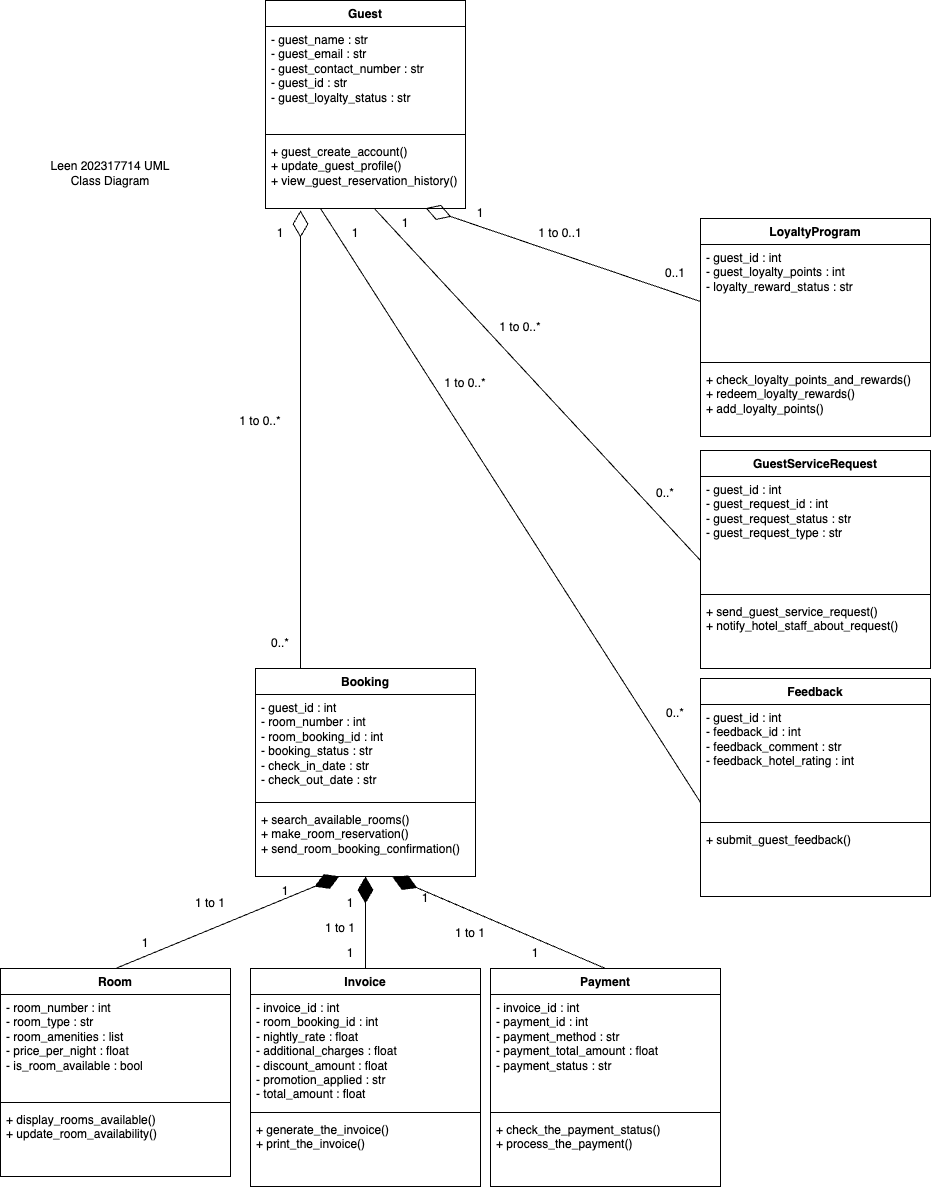

The diagram above was exported from draw.io. Its source (the exported page's mxGraphModel, read from the mxfile embedded in the PNG):
<mxGraphModel dx="848" dy="2037" grid="1" gridSize="10" guides="1" tooltips="1" connect="1" arrows="1" fold="1" page="1" pageScale="1" pageWidth="850" pageHeight="1100" math="0" shadow="0">
  <root>
    <mxCell id="0" />
    <mxCell id="1" parent="0" />
    <mxCell id="fdi8W3XC9QR1NYbPcK_K-1" value="Room" style="swimlane;fontStyle=1;align=center;verticalAlign=top;childLayout=stackLayout;horizontal=1;startSize=26;horizontalStack=0;resizeParent=1;resizeParentMax=0;resizeLast=0;collapsible=1;marginBottom=0;whiteSpace=wrap;html=1;" parent="1" vertex="1">
      <mxGeometry x="60" y="760" width="230" height="208" as="geometry" />
    </mxCell>
    <mxCell id="fdi8W3XC9QR1NYbPcK_K-2" value="- room_number : int&lt;div&gt;- room_type : str&lt;/div&gt;&lt;div&gt;- room_amenities : list&lt;/div&gt;&lt;div&gt;- price_per_night : float&lt;/div&gt;&lt;div&gt;- is_room_available : bool&lt;/div&gt;" style="text;strokeColor=none;fillColor=none;align=left;verticalAlign=top;spacingLeft=4;spacingRight=4;overflow=hidden;rotatable=0;points=[[0,0.5],[1,0.5]];portConstraint=eastwest;whiteSpace=wrap;html=1;" parent="fdi8W3XC9QR1NYbPcK_K-1" vertex="1">
      <mxGeometry y="26" width="230" height="104" as="geometry" />
    </mxCell>
    <mxCell id="fdi8W3XC9QR1NYbPcK_K-3" value="" style="line;strokeWidth=1;fillColor=none;align=left;verticalAlign=middle;spacingTop=-1;spacingLeft=3;spacingRight=3;rotatable=0;labelPosition=right;points=[];portConstraint=eastwest;strokeColor=inherit;" parent="fdi8W3XC9QR1NYbPcK_K-1" vertex="1">
      <mxGeometry y="130" width="230" height="8" as="geometry" />
    </mxCell>
    <mxCell id="fdi8W3XC9QR1NYbPcK_K-4" value="+ display_rooms_available()&lt;div&gt;+ update_room_availability()&lt;/div&gt;" style="text;strokeColor=none;fillColor=none;align=left;verticalAlign=top;spacingLeft=4;spacingRight=4;overflow=hidden;rotatable=0;points=[[0,0.5],[1,0.5]];portConstraint=eastwest;whiteSpace=wrap;html=1;" parent="fdi8W3XC9QR1NYbPcK_K-1" vertex="1">
      <mxGeometry y="138" width="230" height="70" as="geometry" />
    </mxCell>
    <mxCell id="fdi8W3XC9QR1NYbPcK_K-37" value="Guest" style="swimlane;fontStyle=1;align=center;verticalAlign=top;childLayout=stackLayout;horizontal=1;startSize=26;horizontalStack=0;resizeParent=1;resizeParentMax=0;resizeLast=0;collapsible=1;marginBottom=0;whiteSpace=wrap;html=1;" parent="1" vertex="1">
      <mxGeometry x="325" y="-208" width="200" height="208" as="geometry" />
    </mxCell>
    <mxCell id="fdi8W3XC9QR1NYbPcK_K-38" value="- guest_name : str&lt;div&gt;- guest_email : str&lt;/div&gt;&lt;div&gt;- guest_contact_number : str&lt;/div&gt;&lt;div&gt;- guest_id : str&amp;nbsp;&lt;/div&gt;&lt;div&gt;- guest_loyalty_status : str&lt;/div&gt;" style="text;strokeColor=none;fillColor=none;align=left;verticalAlign=top;spacingLeft=4;spacingRight=4;overflow=hidden;rotatable=0;points=[[0,0.5],[1,0.5]];portConstraint=eastwest;whiteSpace=wrap;html=1;" parent="fdi8W3XC9QR1NYbPcK_K-37" vertex="1">
      <mxGeometry y="26" width="200" height="104" as="geometry" />
    </mxCell>
    <mxCell id="fdi8W3XC9QR1NYbPcK_K-39" value="" style="line;strokeWidth=1;fillColor=none;align=left;verticalAlign=middle;spacingTop=-1;spacingLeft=3;spacingRight=3;rotatable=0;labelPosition=right;points=[];portConstraint=eastwest;strokeColor=inherit;" parent="fdi8W3XC9QR1NYbPcK_K-37" vertex="1">
      <mxGeometry y="130" width="200" height="8" as="geometry" />
    </mxCell>
    <mxCell id="fdi8W3XC9QR1NYbPcK_K-40" value="+ guest_create_account()&lt;div&gt;+ update_guest_profile()&lt;/div&gt;&lt;div&gt;+ view_guest_reservation_history()&lt;/div&gt;&lt;div&gt;&lt;br&gt;&lt;/div&gt;" style="text;strokeColor=none;fillColor=none;align=left;verticalAlign=top;spacingLeft=4;spacingRight=4;overflow=hidden;rotatable=0;points=[[0,0.5],[1,0.5]];portConstraint=eastwest;whiteSpace=wrap;html=1;" parent="fdi8W3XC9QR1NYbPcK_K-37" vertex="1">
      <mxGeometry y="138" width="200" height="70" as="geometry" />
    </mxCell>
    <mxCell id="fdi8W3XC9QR1NYbPcK_K-45" value="Booking" style="swimlane;fontStyle=1;align=center;verticalAlign=top;childLayout=stackLayout;horizontal=1;startSize=26;horizontalStack=0;resizeParent=1;resizeParentMax=0;resizeLast=0;collapsible=1;marginBottom=0;whiteSpace=wrap;html=1;" parent="1" vertex="1">
      <mxGeometry x="315" y="460" width="220" height="208" as="geometry" />
    </mxCell>
    <mxCell id="fdi8W3XC9QR1NYbPcK_K-46" value="- guest_id : int&lt;div&gt;- room_number : int&lt;/div&gt;&lt;div&gt;- room_booking_id : int&lt;/div&gt;&lt;div&gt;- booking_status : str&lt;/div&gt;&lt;div&gt;- check_in_date : str&lt;/div&gt;&lt;div&gt;- check_out_date : str&lt;/div&gt;" style="text;strokeColor=none;fillColor=none;align=left;verticalAlign=top;spacingLeft=4;spacingRight=4;overflow=hidden;rotatable=0;points=[[0,0.5],[1,0.5]];portConstraint=eastwest;whiteSpace=wrap;html=1;" parent="fdi8W3XC9QR1NYbPcK_K-45" vertex="1">
      <mxGeometry y="26" width="220" height="104" as="geometry" />
    </mxCell>
    <mxCell id="fdi8W3XC9QR1NYbPcK_K-47" value="" style="line;strokeWidth=1;fillColor=none;align=left;verticalAlign=middle;spacingTop=-1;spacingLeft=3;spacingRight=3;rotatable=0;labelPosition=right;points=[];portConstraint=eastwest;strokeColor=inherit;" parent="fdi8W3XC9QR1NYbPcK_K-45" vertex="1">
      <mxGeometry y="130" width="220" height="8" as="geometry" />
    </mxCell>
    <mxCell id="fdi8W3XC9QR1NYbPcK_K-48" value="+ search_available_rooms()&lt;div&gt;+ make_room_reservation()&lt;/div&gt;&lt;div&gt;+ send_room_booking_confirmation()&lt;/div&gt;" style="text;strokeColor=none;fillColor=none;align=left;verticalAlign=top;spacingLeft=4;spacingRight=4;overflow=hidden;rotatable=0;points=[[0,0.5],[1,0.5]];portConstraint=eastwest;whiteSpace=wrap;html=1;" parent="fdi8W3XC9QR1NYbPcK_K-45" vertex="1">
      <mxGeometry y="138" width="220" height="70" as="geometry" />
    </mxCell>
    <mxCell id="fdi8W3XC9QR1NYbPcK_K-53" value="Invoice" style="swimlane;fontStyle=1;align=center;verticalAlign=top;childLayout=stackLayout;horizontal=1;startSize=26;horizontalStack=0;resizeParent=1;resizeParentMax=0;resizeLast=0;collapsible=1;marginBottom=0;whiteSpace=wrap;html=1;" parent="1" vertex="1">
      <mxGeometry x="310" y="760" width="230" height="218" as="geometry" />
    </mxCell>
    <mxCell id="fdi8W3XC9QR1NYbPcK_K-54" value="- invoice_id : int&lt;div&gt;- room_booking_id : int&lt;/div&gt;&lt;div&gt;- nightly_rate : float&lt;/div&gt;&lt;div&gt;- additional_charges : float&lt;/div&gt;&lt;div&gt;- discount_amount : float&lt;/div&gt;&lt;div&gt;- promotion_applied : str&lt;/div&gt;&lt;div&gt;- total_amount : float&lt;/div&gt;" style="text;strokeColor=none;fillColor=none;align=left;verticalAlign=top;spacingLeft=4;spacingRight=4;overflow=hidden;rotatable=0;points=[[0,0.5],[1,0.5]];portConstraint=eastwest;whiteSpace=wrap;html=1;" parent="fdi8W3XC9QR1NYbPcK_K-53" vertex="1">
      <mxGeometry y="26" width="230" height="114" as="geometry" />
    </mxCell>
    <mxCell id="fdi8W3XC9QR1NYbPcK_K-55" value="" style="line;strokeWidth=1;fillColor=none;align=left;verticalAlign=middle;spacingTop=-1;spacingLeft=3;spacingRight=3;rotatable=0;labelPosition=right;points=[];portConstraint=eastwest;strokeColor=inherit;" parent="fdi8W3XC9QR1NYbPcK_K-53" vertex="1">
      <mxGeometry y="140" width="230" height="8" as="geometry" />
    </mxCell>
    <mxCell id="fdi8W3XC9QR1NYbPcK_K-56" value="+ generate_the_invoice()&lt;div&gt;+ print_the_invoice()&lt;/div&gt;" style="text;strokeColor=none;fillColor=none;align=left;verticalAlign=top;spacingLeft=4;spacingRight=4;overflow=hidden;rotatable=0;points=[[0,0.5],[1,0.5]];portConstraint=eastwest;whiteSpace=wrap;html=1;" parent="fdi8W3XC9QR1NYbPcK_K-53" vertex="1">
      <mxGeometry y="148" width="230" height="70" as="geometry" />
    </mxCell>
    <mxCell id="bDjz_axpW1Q1Ksk9hCBr-5" value="Payment" style="swimlane;fontStyle=1;align=center;verticalAlign=top;childLayout=stackLayout;horizontal=1;startSize=26;horizontalStack=0;resizeParent=1;resizeParentMax=0;resizeLast=0;collapsible=1;marginBottom=0;whiteSpace=wrap;html=1;" vertex="1" parent="1">
      <mxGeometry x="550" y="760" width="230" height="218" as="geometry" />
    </mxCell>
    <mxCell id="bDjz_axpW1Q1Ksk9hCBr-6" value="&lt;div&gt;- invoice_id : int&lt;/div&gt;&lt;div&gt;- payment_id : int&lt;/div&gt;&lt;div&gt;- payment_method : str&lt;/div&gt;&lt;div&gt;- payment_total_amount : float&lt;/div&gt;&lt;div&gt;- payment_status : str&lt;/div&gt;" style="text;strokeColor=none;fillColor=none;align=left;verticalAlign=top;spacingLeft=4;spacingRight=4;overflow=hidden;rotatable=0;points=[[0,0.5],[1,0.5]];portConstraint=eastwest;whiteSpace=wrap;html=1;" vertex="1" parent="bDjz_axpW1Q1Ksk9hCBr-5">
      <mxGeometry y="26" width="230" height="114" as="geometry" />
    </mxCell>
    <mxCell id="bDjz_axpW1Q1Ksk9hCBr-7" value="" style="line;strokeWidth=1;fillColor=none;align=left;verticalAlign=middle;spacingTop=-1;spacingLeft=3;spacingRight=3;rotatable=0;labelPosition=right;points=[];portConstraint=eastwest;strokeColor=inherit;" vertex="1" parent="bDjz_axpW1Q1Ksk9hCBr-5">
      <mxGeometry y="140" width="230" height="8" as="geometry" />
    </mxCell>
    <mxCell id="bDjz_axpW1Q1Ksk9hCBr-8" value="&lt;div&gt;+ check_the_payment_status()&lt;/div&gt;&lt;div&gt;+ process_the_payment()&lt;/div&gt;" style="text;strokeColor=none;fillColor=none;align=left;verticalAlign=top;spacingLeft=4;spacingRight=4;overflow=hidden;rotatable=0;points=[[0,0.5],[1,0.5]];portConstraint=eastwest;whiteSpace=wrap;html=1;" vertex="1" parent="bDjz_axpW1Q1Ksk9hCBr-5">
      <mxGeometry y="148" width="230" height="70" as="geometry" />
    </mxCell>
    <mxCell id="bDjz_axpW1Q1Ksk9hCBr-9" value="LoyaltyProgram" style="swimlane;fontStyle=1;align=center;verticalAlign=top;childLayout=stackLayout;horizontal=1;startSize=26;horizontalStack=0;resizeParent=1;resizeParentMax=0;resizeLast=0;collapsible=1;marginBottom=0;whiteSpace=wrap;html=1;" vertex="1" parent="1">
      <mxGeometry x="760" y="10" width="230" height="218" as="geometry" />
    </mxCell>
    <mxCell id="bDjz_axpW1Q1Ksk9hCBr-10" value="- guest_id : int&lt;div&gt;- guest_loyalty_points : int&lt;/div&gt;&lt;div&gt;- loyalty_reward_status : str&lt;/div&gt;" style="text;strokeColor=none;fillColor=none;align=left;verticalAlign=top;spacingLeft=4;spacingRight=4;overflow=hidden;rotatable=0;points=[[0,0.5],[1,0.5]];portConstraint=eastwest;whiteSpace=wrap;html=1;" vertex="1" parent="bDjz_axpW1Q1Ksk9hCBr-9">
      <mxGeometry y="26" width="230" height="114" as="geometry" />
    </mxCell>
    <mxCell id="bDjz_axpW1Q1Ksk9hCBr-11" value="" style="line;strokeWidth=1;fillColor=none;align=left;verticalAlign=middle;spacingTop=-1;spacingLeft=3;spacingRight=3;rotatable=0;labelPosition=right;points=[];portConstraint=eastwest;strokeColor=inherit;" vertex="1" parent="bDjz_axpW1Q1Ksk9hCBr-9">
      <mxGeometry y="140" width="230" height="8" as="geometry" />
    </mxCell>
    <mxCell id="bDjz_axpW1Q1Ksk9hCBr-12" value="&lt;div&gt;+ check_loyalty_points_and_rewards()&lt;/div&gt;&lt;div&gt;&lt;span style=&quot;background-color: transparent; color: light-dark(rgb(0, 0, 0), rgb(255, 255, 255));&quot;&gt;+ redeem_loyalty_rewards()&lt;/span&gt;&lt;/div&gt;&lt;div&gt;&lt;div&gt;+ add_loyalty_points()&lt;/div&gt;&lt;/div&gt;&lt;div&gt;&lt;br&gt;&lt;/div&gt;" style="text;strokeColor=none;fillColor=none;align=left;verticalAlign=top;spacingLeft=4;spacingRight=4;overflow=hidden;rotatable=0;points=[[0,0.5],[1,0.5]];portConstraint=eastwest;whiteSpace=wrap;html=1;" vertex="1" parent="bDjz_axpW1Q1Ksk9hCBr-9">
      <mxGeometry y="148" width="230" height="70" as="geometry" />
    </mxCell>
    <mxCell id="bDjz_axpW1Q1Ksk9hCBr-13" value="GuestServiceRequest" style="swimlane;fontStyle=1;align=center;verticalAlign=top;childLayout=stackLayout;horizontal=1;startSize=26;horizontalStack=0;resizeParent=1;resizeParentMax=0;resizeLast=0;collapsible=1;marginBottom=0;whiteSpace=wrap;html=1;" vertex="1" parent="1">
      <mxGeometry x="760" y="242" width="230" height="218" as="geometry" />
    </mxCell>
    <mxCell id="bDjz_axpW1Q1Ksk9hCBr-14" value="- guest_id : int&lt;div&gt;- guest_request_id : int&lt;/div&gt;&lt;div&gt;- guest_request_status : str&lt;/div&gt;&lt;div&gt;- guest_request_type : str&lt;/div&gt;&lt;div&gt;&lt;br&gt;&lt;/div&gt;" style="text;strokeColor=none;fillColor=none;align=left;verticalAlign=top;spacingLeft=4;spacingRight=4;overflow=hidden;rotatable=0;points=[[0,0.5],[1,0.5]];portConstraint=eastwest;whiteSpace=wrap;html=1;" vertex="1" parent="bDjz_axpW1Q1Ksk9hCBr-13">
      <mxGeometry y="26" width="230" height="114" as="geometry" />
    </mxCell>
    <mxCell id="bDjz_axpW1Q1Ksk9hCBr-15" value="" style="line;strokeWidth=1;fillColor=none;align=left;verticalAlign=middle;spacingTop=-1;spacingLeft=3;spacingRight=3;rotatable=0;labelPosition=right;points=[];portConstraint=eastwest;strokeColor=inherit;" vertex="1" parent="bDjz_axpW1Q1Ksk9hCBr-13">
      <mxGeometry y="140" width="230" height="8" as="geometry" />
    </mxCell>
    <mxCell id="bDjz_axpW1Q1Ksk9hCBr-16" value="+ send_guest_service_request()&lt;div&gt;&lt;span style=&quot;background-color: transparent; color: light-dark(rgb(0, 0, 0), rgb(255, 255, 255));&quot;&gt;+ notify_hotel_staff_about_request()&lt;/span&gt;&lt;/div&gt;" style="text;strokeColor=none;fillColor=none;align=left;verticalAlign=top;spacingLeft=4;spacingRight=4;overflow=hidden;rotatable=0;points=[[0,0.5],[1,0.5]];portConstraint=eastwest;whiteSpace=wrap;html=1;" vertex="1" parent="bDjz_axpW1Q1Ksk9hCBr-13">
      <mxGeometry y="148" width="230" height="70" as="geometry" />
    </mxCell>
    <mxCell id="bDjz_axpW1Q1Ksk9hCBr-17" value="Feedback" style="swimlane;fontStyle=1;align=center;verticalAlign=top;childLayout=stackLayout;horizontal=1;startSize=26;horizontalStack=0;resizeParent=1;resizeParentMax=0;resizeLast=0;collapsible=1;marginBottom=0;whiteSpace=wrap;html=1;" vertex="1" parent="1">
      <mxGeometry x="760" y="470" width="230" height="218" as="geometry" />
    </mxCell>
    <mxCell id="bDjz_axpW1Q1Ksk9hCBr-18" value="- guest_id : int&lt;div&gt;- feedback_id : int&lt;/div&gt;&lt;div&gt;- feedback_comment : str&lt;/div&gt;&lt;div&gt;- feedback_hotel_rating : int&lt;/div&gt;" style="text;strokeColor=none;fillColor=none;align=left;verticalAlign=top;spacingLeft=4;spacingRight=4;overflow=hidden;rotatable=0;points=[[0,0.5],[1,0.5]];portConstraint=eastwest;whiteSpace=wrap;html=1;" vertex="1" parent="bDjz_axpW1Q1Ksk9hCBr-17">
      <mxGeometry y="26" width="230" height="114" as="geometry" />
    </mxCell>
    <mxCell id="bDjz_axpW1Q1Ksk9hCBr-19" value="" style="line;strokeWidth=1;fillColor=none;align=left;verticalAlign=middle;spacingTop=-1;spacingLeft=3;spacingRight=3;rotatable=0;labelPosition=right;points=[];portConstraint=eastwest;strokeColor=inherit;" vertex="1" parent="bDjz_axpW1Q1Ksk9hCBr-17">
      <mxGeometry y="140" width="230" height="8" as="geometry" />
    </mxCell>
    <mxCell id="bDjz_axpW1Q1Ksk9hCBr-20" value="+ submit_guest_feedback()" style="text;strokeColor=none;fillColor=none;align=left;verticalAlign=top;spacingLeft=4;spacingRight=4;overflow=hidden;rotatable=0;points=[[0,0.5],[1,0.5]];portConstraint=eastwest;whiteSpace=wrap;html=1;" vertex="1" parent="bDjz_axpW1Q1Ksk9hCBr-17">
      <mxGeometry y="148" width="230" height="70" as="geometry" />
    </mxCell>
    <mxCell id="bDjz_axpW1Q1Ksk9hCBr-23" value="" style="endArrow=diamondThin;endFill=0;endSize=24;html=1;rounded=0;fontSize=12;curved=1;entryX=0.175;entryY=1.029;entryDx=0;entryDy=0;entryPerimeter=0;exitX=0.205;exitY=0;exitDx=0;exitDy=0;exitPerimeter=0;" edge="1" parent="1" source="fdi8W3XC9QR1NYbPcK_K-45" target="fdi8W3XC9QR1NYbPcK_K-40">
      <mxGeometry width="160" relative="1" as="geometry">
        <mxPoint x="360" y="319.3" as="sourcePoint" />
        <mxPoint x="360" y="237.99999999999994" as="targetPoint" />
      </mxGeometry>
    </mxCell>
    <mxCell id="bDjz_axpW1Q1Ksk9hCBr-24" value="1" style="text;html=1;align=center;verticalAlign=middle;whiteSpace=wrap;rounded=0;" vertex="1" parent="1">
      <mxGeometry x="325" y="10" width="30" height="30" as="geometry" />
    </mxCell>
    <mxCell id="bDjz_axpW1Q1Ksk9hCBr-25" value="0..*" style="text;html=1;align=center;verticalAlign=middle;whiteSpace=wrap;rounded=0;" vertex="1" parent="1">
      <mxGeometry x="325" y="420" width="30" height="30" as="geometry" />
    </mxCell>
    <mxCell id="bDjz_axpW1Q1Ksk9hCBr-26" value="" style="endArrow=diamondThin;endFill=1;endSize=24;html=1;rounded=0;fontSize=12;curved=1;exitX=0.5;exitY=0;exitDx=0;exitDy=0;entryX=0.381;entryY=0.998;entryDx=0;entryDy=0;entryPerimeter=0;" edge="1" parent="1" source="fdi8W3XC9QR1NYbPcK_K-1" target="fdi8W3XC9QR1NYbPcK_K-48">
      <mxGeometry width="160" relative="1" as="geometry">
        <mxPoint x="560" y="640" as="sourcePoint" />
        <mxPoint x="720" y="640" as="targetPoint" />
      </mxGeometry>
    </mxCell>
    <mxCell id="bDjz_axpW1Q1Ksk9hCBr-27" value="1" style="text;html=1;align=center;verticalAlign=middle;whiteSpace=wrap;rounded=0;" vertex="1" parent="1">
      <mxGeometry x="330" y="668" width="30" height="30" as="geometry" />
    </mxCell>
    <mxCell id="bDjz_axpW1Q1Ksk9hCBr-28" value="1" style="text;html=1;align=center;verticalAlign=middle;whiteSpace=wrap;rounded=0;" vertex="1" parent="1">
      <mxGeometry x="190" y="720" width="30" height="30" as="geometry" />
    </mxCell>
    <mxCell id="bDjz_axpW1Q1Ksk9hCBr-29" value="" style="endArrow=diamondThin;endFill=1;endSize=24;html=1;rounded=0;fontSize=12;curved=1;exitX=0.5;exitY=0;exitDx=0;exitDy=0;entryX=0.5;entryY=1;entryDx=0;entryDy=0;" edge="1" parent="1" source="fdi8W3XC9QR1NYbPcK_K-53" target="fdi8W3XC9QR1NYbPcK_K-45">
      <mxGeometry width="160" relative="1" as="geometry">
        <mxPoint x="220" y="770" as="sourcePoint" />
        <mxPoint x="434" y="677" as="targetPoint" />
      </mxGeometry>
    </mxCell>
    <mxCell id="bDjz_axpW1Q1Ksk9hCBr-30" value="1" style="text;html=1;align=center;verticalAlign=middle;whiteSpace=wrap;rounded=0;" vertex="1" parent="1">
      <mxGeometry x="395" y="680" width="30" height="30" as="geometry" />
    </mxCell>
    <mxCell id="bDjz_axpW1Q1Ksk9hCBr-31" value="1" style="text;html=1;align=center;verticalAlign=middle;whiteSpace=wrap;rounded=0;" vertex="1" parent="1">
      <mxGeometry x="395" y="730" width="30" height="30" as="geometry" />
    </mxCell>
    <mxCell id="bDjz_axpW1Q1Ksk9hCBr-32" value="" style="endArrow=diamondThin;endFill=1;endSize=24;html=1;rounded=0;fontSize=12;curved=1;exitX=0.5;exitY=0;exitDx=0;exitDy=0;entryX=0.623;entryY=1.012;entryDx=0;entryDy=0;entryPerimeter=0;" edge="1" parent="1" source="bDjz_axpW1Q1Ksk9hCBr-5" target="fdi8W3XC9QR1NYbPcK_K-48">
      <mxGeometry width="160" relative="1" as="geometry">
        <mxPoint x="515" y="772" as="sourcePoint" />
        <mxPoint x="510" y="680" as="targetPoint" />
      </mxGeometry>
    </mxCell>
    <mxCell id="bDjz_axpW1Q1Ksk9hCBr-33" value="1" style="text;html=1;align=center;verticalAlign=middle;whiteSpace=wrap;rounded=0;" vertex="1" parent="1">
      <mxGeometry x="470" y="675" width="30" height="30" as="geometry" />
    </mxCell>
    <mxCell id="bDjz_axpW1Q1Ksk9hCBr-34" value="1" style="text;html=1;align=center;verticalAlign=middle;whiteSpace=wrap;rounded=0;" vertex="1" parent="1">
      <mxGeometry x="580" y="730" width="30" height="30" as="geometry" />
    </mxCell>
    <mxCell id="bDjz_axpW1Q1Ksk9hCBr-35" value="" style="endArrow=diamondThin;endFill=0;endSize=24;html=1;rounded=0;fontSize=12;curved=1;entryX=0.801;entryY=0.994;entryDx=0;entryDy=0;entryPerimeter=0;exitX=0;exitY=0.5;exitDx=0;exitDy=0;" edge="1" parent="1" source="bDjz_axpW1Q1Ksk9hCBr-10" target="fdi8W3XC9QR1NYbPcK_K-40">
      <mxGeometry width="160" relative="1" as="geometry">
        <mxPoint x="620" y="330" as="sourcePoint" />
        <mxPoint x="370" y="80" as="targetPoint" />
      </mxGeometry>
    </mxCell>
    <mxCell id="bDjz_axpW1Q1Ksk9hCBr-36" value="1" style="text;html=1;align=center;verticalAlign=middle;whiteSpace=wrap;rounded=0;" vertex="1" parent="1">
      <mxGeometry x="525" y="-10" width="30" height="30" as="geometry" />
    </mxCell>
    <mxCell id="bDjz_axpW1Q1Ksk9hCBr-37" value="0..1" style="text;html=1;align=center;verticalAlign=middle;whiteSpace=wrap;rounded=0;" vertex="1" parent="1">
      <mxGeometry x="720" y="50" width="30" height="30" as="geometry" />
    </mxCell>
    <mxCell id="bDjz_axpW1Q1Ksk9hCBr-41" value="" style="endArrow=none;html=1;rounded=0;fontSize=12;startSize=8;endSize=8;curved=1;exitX=0.546;exitY=1.006;exitDx=0;exitDy=0;exitPerimeter=0;entryX=0;entryY=0.737;entryDx=0;entryDy=0;entryPerimeter=0;" edge="1" parent="1" source="fdi8W3XC9QR1NYbPcK_K-40" target="bDjz_axpW1Q1Ksk9hCBr-14">
      <mxGeometry width="50" height="50" relative="1" as="geometry">
        <mxPoint x="450" y="170" as="sourcePoint" />
        <mxPoint x="500" y="120" as="targetPoint" />
      </mxGeometry>
    </mxCell>
    <mxCell id="bDjz_axpW1Q1Ksk9hCBr-43" value="" style="endArrow=none;html=1;rounded=0;fontSize=12;startSize=8;endSize=8;curved=1;exitX=0.419;exitY=1.037;exitDx=0;exitDy=0;exitPerimeter=0;entryX=0;entryY=0.859;entryDx=0;entryDy=0;entryPerimeter=0;" edge="1" parent="1" target="bDjz_axpW1Q1Ksk9hCBr-18">
      <mxGeometry width="50" height="50" relative="1" as="geometry">
        <mxPoint x="380" as="sourcePoint" />
        <mxPoint x="731" y="322" as="targetPoint" />
      </mxGeometry>
    </mxCell>
    <mxCell id="bDjz_axpW1Q1Ksk9hCBr-44" value="1 to 0..1" style="text;html=1;align=center;verticalAlign=middle;whiteSpace=wrap;rounded=0;" vertex="1" parent="1">
      <mxGeometry x="590" y="10" width="60" height="30" as="geometry" />
    </mxCell>
    <mxCell id="bDjz_axpW1Q1Ksk9hCBr-45" value="1 to 0..*" style="text;html=1;align=center;verticalAlign=middle;whiteSpace=wrap;rounded=0;" vertex="1" parent="1">
      <mxGeometry x="290" y="198" width="60" height="30" as="geometry" />
    </mxCell>
    <mxCell id="bDjz_axpW1Q1Ksk9hCBr-46" value="1 to 1" style="text;html=1;align=center;verticalAlign=middle;whiteSpace=wrap;rounded=0;" vertex="1" parent="1">
      <mxGeometry x="240" y="680" width="60" height="30" as="geometry" />
    </mxCell>
    <mxCell id="bDjz_axpW1Q1Ksk9hCBr-47" value="1 to 1" style="text;html=1;align=center;verticalAlign=middle;whiteSpace=wrap;rounded=0;" vertex="1" parent="1">
      <mxGeometry x="370" y="705" width="60" height="30" as="geometry" />
    </mxCell>
    <mxCell id="bDjz_axpW1Q1Ksk9hCBr-48" value="1 to 1" style="text;html=1;align=center;verticalAlign=middle;whiteSpace=wrap;rounded=0;" vertex="1" parent="1">
      <mxGeometry x="500" y="710" width="60" height="30" as="geometry" />
    </mxCell>
    <mxCell id="bDjz_axpW1Q1Ksk9hCBr-49" value="1" style="text;html=1;align=center;verticalAlign=middle;whiteSpace=wrap;rounded=0;" vertex="1" parent="1">
      <mxGeometry x="450" width="30" height="30" as="geometry" />
    </mxCell>
    <mxCell id="bDjz_axpW1Q1Ksk9hCBr-50" value="1 to 0..*" style="text;html=1;align=center;verticalAlign=middle;whiteSpace=wrap;rounded=0;" vertex="1" parent="1">
      <mxGeometry x="550" y="104" width="60" height="30" as="geometry" />
    </mxCell>
    <mxCell id="bDjz_axpW1Q1Ksk9hCBr-51" value="0..*" style="text;html=1;align=center;verticalAlign=middle;whiteSpace=wrap;rounded=0;" vertex="1" parent="1">
      <mxGeometry x="710" y="270" width="30" height="30" as="geometry" />
    </mxCell>
    <mxCell id="bDjz_axpW1Q1Ksk9hCBr-52" value="1" style="text;html=1;align=center;verticalAlign=middle;whiteSpace=wrap;rounded=0;" vertex="1" parent="1">
      <mxGeometry x="400" y="10" width="30" height="30" as="geometry" />
    </mxCell>
    <mxCell id="bDjz_axpW1Q1Ksk9hCBr-53" value="1 to 0..*" style="text;html=1;align=center;verticalAlign=middle;whiteSpace=wrap;rounded=0;" vertex="1" parent="1">
      <mxGeometry x="495" y="160" width="60" height="30" as="geometry" />
    </mxCell>
    <mxCell id="bDjz_axpW1Q1Ksk9hCBr-54" value="0..*" style="text;html=1;align=center;verticalAlign=middle;whiteSpace=wrap;rounded=0;" vertex="1" parent="1">
      <mxGeometry x="720" y="490" width="30" height="30" as="geometry" />
    </mxCell>
    <mxCell id="bDjz_axpW1Q1Ksk9hCBr-55" value="Leen 202317714 UML Class Diagram" style="text;html=1;align=center;verticalAlign=middle;whiteSpace=wrap;rounded=0;" vertex="1" parent="1">
      <mxGeometry x="100" y="-90" width="140" height="110" as="geometry" />
    </mxCell>
  </root>
</mxGraphModel>